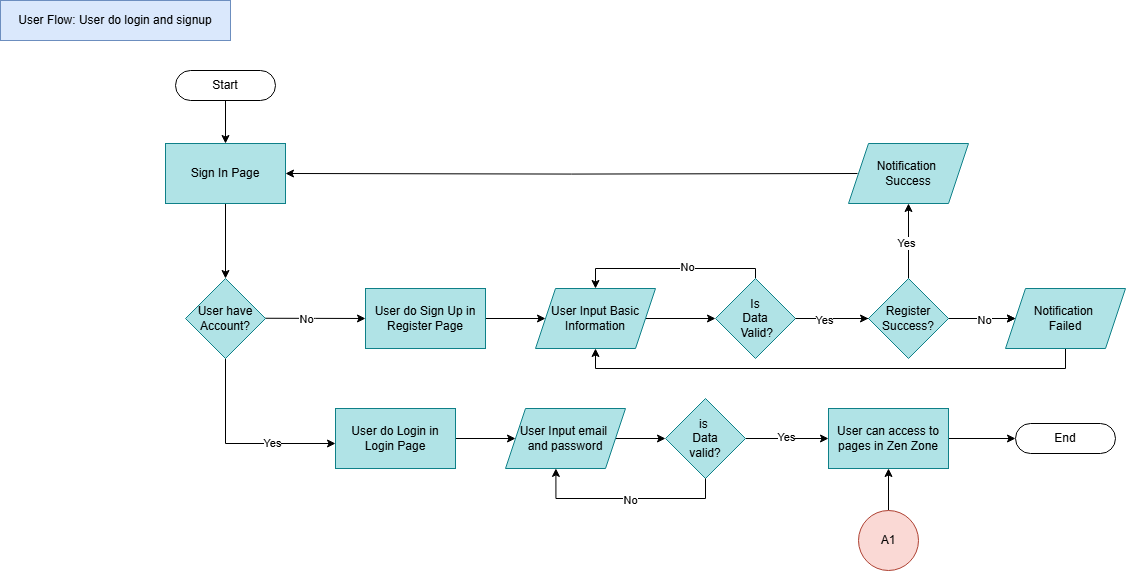

The diagram above was exported from draw.io. Its source (the exported page's mxGraphModel, read from the mxfile embedded in the PNG):
<mxGraphModel dx="2653" dy="5244" grid="0" gridSize="10" guides="1" tooltips="1" connect="1" arrows="1" fold="1" page="1" pageScale="1" pageWidth="850" pageHeight="1100" math="0" shadow="0">
  <root>
    <mxCell id="0" />
    <mxCell id="1" parent="0" />
    <mxCell id="qNhsqb0i26iaUiDlPirW-1" value="&lt;span style=&quot;background-color: initial;&quot;&gt;User Flow: User do login and signup&lt;/span&gt;" style="rounded=0;whiteSpace=wrap;html=1;fillColor=#dae8fc;strokeColor=#6c8ebf;" vertex="1" parent="1">
      <mxGeometry x="-850" y="-4395" width="230" height="40" as="geometry" />
    </mxCell>
    <mxCell id="qNhsqb0i26iaUiDlPirW-2" style="edgeStyle=orthogonalEdgeStyle;rounded=0;orthogonalLoop=1;jettySize=auto;html=1;exitX=0.968;exitY=0.497;exitDx=0;exitDy=0;entryX=0;entryY=0.5;entryDx=0;entryDy=0;exitPerimeter=0;" edge="1" parent="1" source="qNhsqb0i26iaUiDlPirW-10" target="qNhsqb0i26iaUiDlPirW-5">
      <mxGeometry relative="1" as="geometry">
        <mxPoint x="-585" y="-4077" as="sourcePoint" />
      </mxGeometry>
    </mxCell>
    <mxCell id="qNhsqb0i26iaUiDlPirW-3" value="No" style="edgeLabel;html=1;align=center;verticalAlign=middle;resizable=0;points=[];" connectable="0" vertex="1" parent="qNhsqb0i26iaUiDlPirW-2">
      <mxGeometry x="-0.1737" relative="1" as="geometry">
        <mxPoint as="offset" />
      </mxGeometry>
    </mxCell>
    <mxCell id="qNhsqb0i26iaUiDlPirW-4" style="edgeStyle=orthogonalEdgeStyle;rounded=0;orthogonalLoop=1;jettySize=auto;html=1;entryX=0;entryY=0.5;entryDx=0;entryDy=0;" edge="1" parent="1" source="qNhsqb0i26iaUiDlPirW-5" target="qNhsqb0i26iaUiDlPirW-20">
      <mxGeometry relative="1" as="geometry" />
    </mxCell>
    <mxCell id="qNhsqb0i26iaUiDlPirW-5" value="User do Sign Up in Register Page" style="rounded=0;whiteSpace=wrap;html=1;fillColor=#b0e3e6;strokeColor=#0e8088;" vertex="1" parent="1">
      <mxGeometry x="-485" y="-4107" width="120" height="60" as="geometry" />
    </mxCell>
    <mxCell id="qNhsqb0i26iaUiDlPirW-6" style="edgeStyle=orthogonalEdgeStyle;rounded=0;orthogonalLoop=1;jettySize=auto;html=1;entryX=0;entryY=0.5;entryDx=0;entryDy=0;" edge="1" parent="1" source="qNhsqb0i26iaUiDlPirW-7" target="qNhsqb0i26iaUiDlPirW-31">
      <mxGeometry relative="1" as="geometry" />
    </mxCell>
    <mxCell id="qNhsqb0i26iaUiDlPirW-7" value="User do Login in Login Page" style="rounded=0;whiteSpace=wrap;html=1;fillColor=#b0e3e6;strokeColor=#0e8088;" vertex="1" parent="1">
      <mxGeometry x="-515" y="-3987" width="120" height="60" as="geometry" />
    </mxCell>
    <mxCell id="qNhsqb0i26iaUiDlPirW-8" style="edgeStyle=orthogonalEdgeStyle;rounded=0;orthogonalLoop=1;jettySize=auto;html=1;" edge="1" parent="1" source="qNhsqb0i26iaUiDlPirW-10">
      <mxGeometry relative="1" as="geometry">
        <Array as="points">
          <mxPoint x="-625" y="-3952" />
        </Array>
        <mxPoint x="-515" y="-3952" as="targetPoint" />
      </mxGeometry>
    </mxCell>
    <mxCell id="qNhsqb0i26iaUiDlPirW-9" value="Yes" style="edgeLabel;html=1;align=center;verticalAlign=middle;resizable=0;points=[];" connectable="0" vertex="1" parent="qNhsqb0i26iaUiDlPirW-8">
      <mxGeometry x="0.3539" y="1" relative="1" as="geometry">
        <mxPoint as="offset" />
      </mxGeometry>
    </mxCell>
    <mxCell id="qNhsqb0i26iaUiDlPirW-10" value="User have Account?" style="rhombus;whiteSpace=wrap;html=1;fillColor=#b0e3e6;strokeColor=#0e8088;" vertex="1" parent="1">
      <mxGeometry x="-665" y="-4117" width="80" height="80" as="geometry" />
    </mxCell>
    <mxCell id="qNhsqb0i26iaUiDlPirW-11" value="Start" style="rounded=1;whiteSpace=wrap;html=1;perimeterSpacing=0;shadow=0;arcSize=50;" vertex="1" parent="1">
      <mxGeometry x="-675" y="-4325" width="100" height="30" as="geometry" />
    </mxCell>
    <mxCell id="qNhsqb0i26iaUiDlPirW-12" style="edgeStyle=orthogonalEdgeStyle;rounded=0;orthogonalLoop=1;jettySize=auto;html=1;entryX=0.5;entryY=0;entryDx=0;entryDy=0;" edge="1" parent="1" source="qNhsqb0i26iaUiDlPirW-11" target="qNhsqb0i26iaUiDlPirW-14">
      <mxGeometry relative="1" as="geometry">
        <mxPoint x="-625" y="-4262" as="targetPoint" />
      </mxGeometry>
    </mxCell>
    <mxCell id="qNhsqb0i26iaUiDlPirW-13" style="edgeStyle=orthogonalEdgeStyle;rounded=0;orthogonalLoop=1;jettySize=auto;html=1;entryX=0.5;entryY=0;entryDx=0;entryDy=0;" edge="1" parent="1" source="qNhsqb0i26iaUiDlPirW-14" target="qNhsqb0i26iaUiDlPirW-10">
      <mxGeometry relative="1" as="geometry" />
    </mxCell>
    <mxCell id="qNhsqb0i26iaUiDlPirW-14" value="Sign In Page" style="rounded=0;whiteSpace=wrap;html=1;fillColor=#b0e3e6;strokeColor=#0e8088;" vertex="1" parent="1">
      <mxGeometry x="-685" y="-4252" width="120" height="60" as="geometry" />
    </mxCell>
    <mxCell id="qNhsqb0i26iaUiDlPirW-15" style="edgeStyle=orthogonalEdgeStyle;rounded=0;orthogonalLoop=1;jettySize=auto;html=1;entryX=0.5;entryY=0;entryDx=0;entryDy=0;" edge="1" parent="1" source="qNhsqb0i26iaUiDlPirW-18" target="qNhsqb0i26iaUiDlPirW-20">
      <mxGeometry relative="1" as="geometry">
        <Array as="points">
          <mxPoint x="-95" y="-4127" />
          <mxPoint x="-255" y="-4127" />
        </Array>
      </mxGeometry>
    </mxCell>
    <mxCell id="qNhsqb0i26iaUiDlPirW-16" value="No" style="edgeLabel;html=1;align=center;verticalAlign=middle;resizable=0;points=[];" vertex="1" connectable="0" parent="qNhsqb0i26iaUiDlPirW-15">
      <mxGeometry x="-0.1713" y="-2" relative="1" as="geometry">
        <mxPoint as="offset" />
      </mxGeometry>
    </mxCell>
    <mxCell id="qNhsqb0i26iaUiDlPirW-17" style="edgeStyle=orthogonalEdgeStyle;rounded=0;orthogonalLoop=1;jettySize=auto;html=1;" edge="1" parent="1" source="qNhsqb0i26iaUiDlPirW-18" target="qNhsqb0i26iaUiDlPirW-29">
      <mxGeometry relative="1" as="geometry" />
    </mxCell>
    <mxCell id="qNhsqb0i26iaUiDlPirW-18" value="&lt;div&gt;Is&lt;/div&gt;Data&lt;div&gt;&amp;nbsp;Valid?&lt;/div&gt;" style="rhombus;whiteSpace=wrap;html=1;fillColor=#b0e3e6;strokeColor=#0e8088;" vertex="1" parent="1">
      <mxGeometry x="-135" y="-4117" width="80" height="80" as="geometry" />
    </mxCell>
    <mxCell id="qNhsqb0i26iaUiDlPirW-19" style="edgeStyle=orthogonalEdgeStyle;rounded=0;orthogonalLoop=1;jettySize=auto;html=1;entryX=0;entryY=0.5;entryDx=0;entryDy=0;" edge="1" parent="1" source="qNhsqb0i26iaUiDlPirW-20" target="qNhsqb0i26iaUiDlPirW-18">
      <mxGeometry relative="1" as="geometry" />
    </mxCell>
    <mxCell id="qNhsqb0i26iaUiDlPirW-20" value="User Input Basic Information" style="shape=parallelogram;perimeter=parallelogramPerimeter;whiteSpace=wrap;html=1;fixedSize=1;fillColor=#b0e3e6;strokeColor=#0e8088;" vertex="1" parent="1">
      <mxGeometry x="-315" y="-4107" width="120" height="60" as="geometry" />
    </mxCell>
    <mxCell id="qNhsqb0i26iaUiDlPirW-21" style="edgeStyle=orthogonalEdgeStyle;rounded=0;orthogonalLoop=1;jettySize=auto;html=1;entryX=0.5;entryY=1;entryDx=0;entryDy=0;" edge="1" parent="1" source="qNhsqb0i26iaUiDlPirW-25" target="qNhsqb0i26iaUiDlPirW-27">
      <mxGeometry relative="1" as="geometry" />
    </mxCell>
    <mxCell id="qNhsqb0i26iaUiDlPirW-22" value="Yes" style="edgeLabel;html=1;align=center;verticalAlign=middle;resizable=0;points=[];" vertex="1" connectable="0" parent="qNhsqb0i26iaUiDlPirW-21">
      <mxGeometry x="0.0942" y="4" relative="1" as="geometry">
        <mxPoint x="1" y="6" as="offset" />
      </mxGeometry>
    </mxCell>
    <mxCell id="qNhsqb0i26iaUiDlPirW-23" style="edgeStyle=orthogonalEdgeStyle;rounded=0;orthogonalLoop=1;jettySize=auto;html=1;entryX=0;entryY=0.5;entryDx=0;entryDy=0;" edge="1" parent="1" source="qNhsqb0i26iaUiDlPirW-25" target="qNhsqb0i26iaUiDlPirW-29">
      <mxGeometry relative="1" as="geometry" />
    </mxCell>
    <mxCell id="qNhsqb0i26iaUiDlPirW-24" value="No" style="edgeLabel;html=1;align=center;verticalAlign=middle;resizable=0;points=[];" vertex="1" connectable="0" parent="qNhsqb0i26iaUiDlPirW-23">
      <mxGeometry x="0.0746" y="-1" relative="1" as="geometry">
        <mxPoint as="offset" />
      </mxGeometry>
    </mxCell>
    <mxCell id="qNhsqb0i26iaUiDlPirW-25" value="Register Success?" style="rhombus;whiteSpace=wrap;html=1;fillColor=#b0e3e6;strokeColor=#0e8088;" vertex="1" parent="1">
      <mxGeometry x="18" y="-4117" width="80" height="80" as="geometry" />
    </mxCell>
    <mxCell id="qNhsqb0i26iaUiDlPirW-26" style="edgeStyle=orthogonalEdgeStyle;rounded=0;orthogonalLoop=1;jettySize=auto;html=1;entryX=1;entryY=0.5;entryDx=0;entryDy=0;" edge="1" parent="1" target="qNhsqb0i26iaUiDlPirW-14">
      <mxGeometry relative="1" as="geometry">
        <mxPoint x="7" y="-4222" as="sourcePoint" />
      </mxGeometry>
    </mxCell>
    <mxCell id="qNhsqb0i26iaUiDlPirW-27" value="Notification&amp;nbsp;&lt;div&gt;Success&lt;/div&gt;" style="shape=parallelogram;perimeter=parallelogramPerimeter;whiteSpace=wrap;html=1;fixedSize=1;fillColor=#b0e3e6;strokeColor=#0e8088;" vertex="1" parent="1">
      <mxGeometry x="-2" y="-4252" width="120" height="60" as="geometry" />
    </mxCell>
    <mxCell id="qNhsqb0i26iaUiDlPirW-28" style="edgeStyle=orthogonalEdgeStyle;rounded=0;orthogonalLoop=1;jettySize=auto;html=1;entryX=0.5;entryY=1;entryDx=0;entryDy=0;" edge="1" parent="1" source="qNhsqb0i26iaUiDlPirW-29" target="qNhsqb0i26iaUiDlPirW-20">
      <mxGeometry relative="1" as="geometry">
        <Array as="points">
          <mxPoint x="215" y="-4027" />
          <mxPoint x="-255" y="-4027" />
        </Array>
      </mxGeometry>
    </mxCell>
    <mxCell id="qNhsqb0i26iaUiDlPirW-29" value="Notification&amp;nbsp;&lt;div&gt;Failed&lt;/div&gt;" style="shape=parallelogram;perimeter=parallelogramPerimeter;whiteSpace=wrap;html=1;fixedSize=1;fillColor=#b0e3e6;strokeColor=#0e8088;" vertex="1" parent="1">
      <mxGeometry x="155" y="-4107" width="120" height="60" as="geometry" />
    </mxCell>
    <mxCell id="qNhsqb0i26iaUiDlPirW-30" style="edgeStyle=orthogonalEdgeStyle;rounded=0;orthogonalLoop=1;jettySize=auto;html=1;entryX=0;entryY=0.5;entryDx=0;entryDy=0;" edge="1" parent="1" source="qNhsqb0i26iaUiDlPirW-31" target="qNhsqb0i26iaUiDlPirW-36">
      <mxGeometry relative="1" as="geometry" />
    </mxCell>
    <mxCell id="qNhsqb0i26iaUiDlPirW-31" value="User Input email&amp;nbsp;&lt;div&gt;and password&lt;/div&gt;" style="shape=parallelogram;perimeter=parallelogramPerimeter;whiteSpace=wrap;html=1;fixedSize=1;fillColor=#b0e3e6;strokeColor=#0e8088;" vertex="1" parent="1">
      <mxGeometry x="-345" y="-3987" width="120" height="60" as="geometry" />
    </mxCell>
    <mxCell id="qNhsqb0i26iaUiDlPirW-32" style="edgeStyle=orthogonalEdgeStyle;rounded=0;orthogonalLoop=1;jettySize=auto;html=1;entryX=0;entryY=0.5;entryDx=0;entryDy=0;" edge="1" parent="1" source="qNhsqb0i26iaUiDlPirW-18" target="qNhsqb0i26iaUiDlPirW-25">
      <mxGeometry relative="1" as="geometry" />
    </mxCell>
    <mxCell id="qNhsqb0i26iaUiDlPirW-33" value="Yes" style="edgeLabel;html=1;align=center;verticalAlign=middle;resizable=0;points=[];" vertex="1" connectable="0" parent="qNhsqb0i26iaUiDlPirW-32">
      <mxGeometry x="-0.2055" y="-1" relative="1" as="geometry">
        <mxPoint as="offset" />
      </mxGeometry>
    </mxCell>
    <mxCell id="qNhsqb0i26iaUiDlPirW-34" style="edgeStyle=orthogonalEdgeStyle;rounded=0;orthogonalLoop=1;jettySize=auto;html=1;entryX=0;entryY=0.5;entryDx=0;entryDy=0;" edge="1" parent="1" source="qNhsqb0i26iaUiDlPirW-36" target="qNhsqb0i26iaUiDlPirW-42">
      <mxGeometry relative="1" as="geometry">
        <mxPoint x="-25" y="-3957" as="targetPoint" />
      </mxGeometry>
    </mxCell>
    <mxCell id="qNhsqb0i26iaUiDlPirW-35" value="Yes" style="edgeLabel;html=1;align=center;verticalAlign=middle;resizable=0;points=[];" vertex="1" connectable="0" parent="qNhsqb0i26iaUiDlPirW-34">
      <mxGeometry x="-0.0208" y="2" relative="1" as="geometry">
        <mxPoint as="offset" />
      </mxGeometry>
    </mxCell>
    <mxCell id="qNhsqb0i26iaUiDlPirW-36" value="is&amp;nbsp;&lt;div&gt;Data&lt;/div&gt;&lt;div&gt;valid?&lt;/div&gt;" style="rhombus;whiteSpace=wrap;html=1;fillColor=#b0e3e6;strokeColor=#0e8088;" vertex="1" parent="1">
      <mxGeometry x="-185" y="-3997" width="80" height="80" as="geometry" />
    </mxCell>
    <mxCell id="qNhsqb0i26iaUiDlPirW-37" style="edgeStyle=orthogonalEdgeStyle;rounded=0;orthogonalLoop=1;jettySize=auto;html=1;entryX=0.42;entryY=0.999;entryDx=0;entryDy=0;entryPerimeter=0;" edge="1" parent="1" source="qNhsqb0i26iaUiDlPirW-36" target="qNhsqb0i26iaUiDlPirW-31">
      <mxGeometry relative="1" as="geometry">
        <Array as="points">
          <mxPoint x="-145" y="-3897" />
          <mxPoint x="-295" y="-3897" />
        </Array>
      </mxGeometry>
    </mxCell>
    <mxCell id="qNhsqb0i26iaUiDlPirW-38" value="No" style="edgeLabel;html=1;align=center;verticalAlign=middle;resizable=0;points=[];" connectable="0" vertex="1" parent="qNhsqb0i26iaUiDlPirW-37">
      <mxGeometry x="-0.0451" y="1" relative="1" as="geometry">
        <mxPoint as="offset" />
      </mxGeometry>
    </mxCell>
    <mxCell id="qNhsqb0i26iaUiDlPirW-39" style="edgeStyle=orthogonalEdgeStyle;rounded=0;orthogonalLoop=1;jettySize=auto;html=1;entryX=0.5;entryY=1;entryDx=0;entryDy=0;" edge="1" parent="1" source="qNhsqb0i26iaUiDlPirW-40" target="qNhsqb0i26iaUiDlPirW-42">
      <mxGeometry relative="1" as="geometry" />
    </mxCell>
    <mxCell id="qNhsqb0i26iaUiDlPirW-40" value="A1" style="ellipse;whiteSpace=wrap;html=1;aspect=fixed;fillColor=#fad9d5;strokeColor=#ae4132;" vertex="1" parent="1">
      <mxGeometry x="8" y="-3885" width="60" height="60" as="geometry" />
    </mxCell>
    <mxCell id="qNhsqb0i26iaUiDlPirW-41" style="edgeStyle=orthogonalEdgeStyle;rounded=0;orthogonalLoop=1;jettySize=auto;html=1;entryX=0;entryY=0.5;entryDx=0;entryDy=0;" edge="1" parent="1" source="qNhsqb0i26iaUiDlPirW-42" target="qNhsqb0i26iaUiDlPirW-43">
      <mxGeometry relative="1" as="geometry" />
    </mxCell>
    <mxCell id="qNhsqb0i26iaUiDlPirW-42" value="User can access to pages in Zen Zone" style="rounded=0;whiteSpace=wrap;html=1;fillColor=#b0e3e6;strokeColor=#0e8088;" vertex="1" parent="1">
      <mxGeometry x="-22" y="-3987" width="120" height="60" as="geometry" />
    </mxCell>
    <mxCell id="qNhsqb0i26iaUiDlPirW-43" value="End" style="rounded=1;whiteSpace=wrap;html=1;perimeterSpacing=0;shadow=0;arcSize=50;" vertex="1" parent="1">
      <mxGeometry x="165.00000000000003" y="-3972" width="100" height="30" as="geometry" />
    </mxCell>
  </root>
</mxGraphModel>